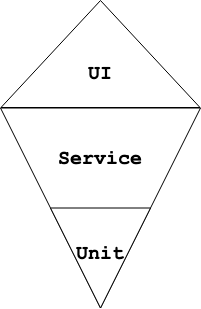

The diagram above was exported from draw.io. Its source (the exported page's mxGraphModel, read from the mxfile embedded in the PNG):
<mxGraphModel dx="815" dy="507" grid="1" gridSize="10" guides="1" tooltips="1" connect="1" arrows="1" fold="1" page="1" pageScale="1" pageWidth="827" pageHeight="1169" math="0" shadow="0">
  <root>
    <mxCell id="0" />
    <mxCell id="1" parent="0" />
    <mxCell id="a8k80BqaTVXmwJvDuMRA-3" value="" style="triangle;whiteSpace=wrap;html=1;rotation=-90;flipH=0;rounded=0;" vertex="1" parent="1">
      <mxGeometry x="76.5" y="-30" width="107" height="199" as="geometry" />
    </mxCell>
    <mxCell id="a8k80BqaTVXmwJvDuMRA-4" value="" style="triangle;whiteSpace=wrap;html=1;rotation=-90;flipH=1;" vertex="1" parent="1">
      <mxGeometry x="30" y="123.5" width="200" height="200" as="geometry" />
    </mxCell>
    <mxCell id="a8k80BqaTVXmwJvDuMRA-1" value="" style="triangle;whiteSpace=wrap;html=1;rotation=-90;flipH=1;" vertex="1" parent="1">
      <mxGeometry x="80" y="223.5" width="100" height="100" as="geometry" />
    </mxCell>
    <mxCell id="a8k80BqaTVXmwJvDuMRA-5" value="UI" style="text;html=1;strokeColor=none;fillColor=none;align=center;verticalAlign=middle;whiteSpace=wrap;rounded=0;fontFamily=Courier New;fontSize=20;fontStyle=1;flipH=1;" vertex="1" parent="1">
      <mxGeometry x="100" y="73.5" width="60" height="30" as="geometry" />
    </mxCell>
    <mxCell id="a8k80BqaTVXmwJvDuMRA-6" value="Service" style="text;html=1;strokeColor=none;fillColor=none;align=center;verticalAlign=middle;whiteSpace=wrap;rounded=0;fontFamily=Courier New;fontSize=20;fontStyle=1" vertex="1" parent="1">
      <mxGeometry x="100" y="158.5" width="60" height="30" as="geometry" />
    </mxCell>
    <mxCell id="a8k80BqaTVXmwJvDuMRA-7" value="Unit" style="text;html=1;strokeColor=none;fillColor=none;align=center;verticalAlign=middle;whiteSpace=wrap;rounded=0;fontFamily=Courier New;fontSize=20;fontStyle=1" vertex="1" parent="1">
      <mxGeometry x="100" y="253.5" width="60" height="30" as="geometry" />
    </mxCell>
  </root>
</mxGraphModel>